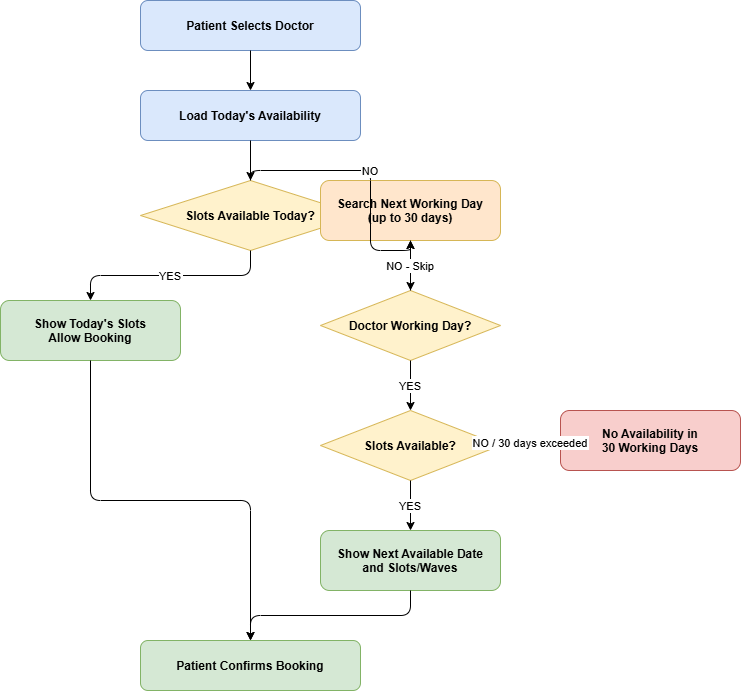

The diagram above was exported from draw.io. Its source (the exported page's mxGraphModel, read from the mxfile embedded in the PNG):
<mxGraphModel dx="1030" dy="527" grid="1" gridSize="10" guides="1" tooltips="1" connect="1" arrows="1" fold="1" page="1" pageScale="1" pageWidth="850" pageHeight="1100" math="0" shadow="0">
  <root>
    <mxCell id="0" />
    <mxCell id="1" parent="0" />
    <mxCell id="2" parent="1" style="rounded=1;fillColor=#dae8fc;strokeColor=#6c8ebf;fontStyle=1;fontSize=12;" value="Patient Selects Doctor" vertex="1">
      <mxGeometry height="50" width="220" x="200" y="40" as="geometry" />
    </mxCell>
    <mxCell id="3" parent="1" style="rounded=1;fillColor=#dae8fc;strokeColor=#6c8ebf;fontStyle=1;fontSize=12;" value="Load Today's Availability" vertex="1">
      <mxGeometry height="50" width="220" x="200" y="130" as="geometry" />
    </mxCell>
    <mxCell id="4" parent="1" style="rhombus;fillColor=#fff2cc;strokeColor=#d6b656;fontStyle=1;fontSize=12;" value="Slots Available Today?" vertex="1">
      <mxGeometry height="70" width="220" x="200" y="220" as="geometry" />
    </mxCell>
    <mxCell id="5" parent="1" style="rounded=1;fillColor=#d5e8d4;strokeColor=#82b366;fontStyle=1;fontSize=12;" value="Show Today's Slots&#10;Allow Booking" vertex="1">
      <mxGeometry height="60" width="180" x="60" y="340" as="geometry" />
    </mxCell>
    <mxCell id="6" parent="1" style="rounded=1;fillColor=#ffe6cc;strokeColor=#d6b656;fontStyle=1;fontSize=12;" value="Search Next Working Day&#10;(up to 30 days)" vertex="1">
      <mxGeometry height="60" width="180" x="380" y="220" as="geometry" />
    </mxCell>
    <mxCell id="7" parent="1" style="rhombus;fillColor=#fff2cc;strokeColor=#d6b656;fontStyle=1;fontSize=12;" value="Doctor Working Day?" vertex="1">
      <mxGeometry height="70" width="180" x="380" y="330" as="geometry" />
    </mxCell>
    <mxCell id="8" parent="1" style="rhombus;fillColor=#fff2cc;strokeColor=#d6b656;fontStyle=1;fontSize=12;" value="Slots Available?" vertex="1">
      <mxGeometry height="70" width="180" x="380" y="450" as="geometry" />
    </mxCell>
    <mxCell id="9" parent="1" style="rounded=1;fillColor=#d5e8d4;strokeColor=#82b366;fontStyle=1;fontSize=12;" value="Show Next Available Date&#10;and Slots/Waves" vertex="1">
      <mxGeometry height="60" width="180" x="380" y="570" as="geometry" />
    </mxCell>
    <mxCell id="10" parent="1" style="rounded=1;fillColor=#f8cecc;strokeColor=#b85450;fontStyle=1;fontSize=12;" value="No Availability in&#10;30 Working Days" vertex="1">
      <mxGeometry height="60" width="180" x="620" y="450" as="geometry" />
    </mxCell>
    <mxCell id="11" parent="1" style="rounded=1;fillColor=#d5e8d4;strokeColor=#82b366;fontStyle=1;fontSize=12;" value="Patient Confirms Booking" vertex="1">
      <mxGeometry height="50" width="220" x="200" y="680" as="geometry" />
    </mxCell>
    <mxCell id="12" edge="1" parent="1" source="2" style="edgeStyle=orthogonalEdgeStyle;" target="3">
      <mxGeometry relative="1" as="geometry" />
    </mxCell>
    <mxCell id="13" edge="1" parent="1" source="3" style="edgeStyle=orthogonalEdgeStyle;" target="4">
      <mxGeometry relative="1" as="geometry" />
    </mxCell>
    <mxCell id="14" edge="1" parent="1" source="4" style="edgeStyle=orthogonalEdgeStyle;" target="5" value="YES">
      <mxGeometry relative="1" as="geometry" />
    </mxCell>
    <mxCell id="15" edge="1" parent="1" source="4" style="edgeStyle=orthogonalEdgeStyle;" target="6" value="NO">
      <mxGeometry relative="1" as="geometry" />
    </mxCell>
    <mxCell id="16" edge="1" parent="1" source="6" style="edgeStyle=orthogonalEdgeStyle;" target="7">
      <mxGeometry relative="1" as="geometry" />
    </mxCell>
    <mxCell id="17" edge="1" parent="1" source="7" style="edgeStyle=orthogonalEdgeStyle;" target="6" value="NO - Skip">
      <mxGeometry relative="1" as="geometry" />
    </mxCell>
    <mxCell id="18" edge="1" parent="1" source="7" style="edgeStyle=orthogonalEdgeStyle;" target="8" value="YES">
      <mxGeometry relative="1" as="geometry" />
    </mxCell>
    <mxCell id="19" edge="1" parent="1" source="8" style="edgeStyle=orthogonalEdgeStyle;" target="9" value="YES">
      <mxGeometry relative="1" as="geometry" />
    </mxCell>
    <mxCell id="20" edge="1" parent="1" source="8" style="edgeStyle=orthogonalEdgeStyle;" target="10" value="NO / 30 days exceeded">
      <mxGeometry relative="1" as="geometry" />
    </mxCell>
    <mxCell id="21" edge="1" parent="1" source="5" style="edgeStyle=orthogonalEdgeStyle;" target="11">
      <mxGeometry relative="1" as="geometry" />
    </mxCell>
    <mxCell id="22" edge="1" parent="1" source="9" style="edgeStyle=orthogonalEdgeStyle;" target="11">
      <mxGeometry relative="1" as="geometry" />
    </mxCell>
  </root>
</mxGraphModel>